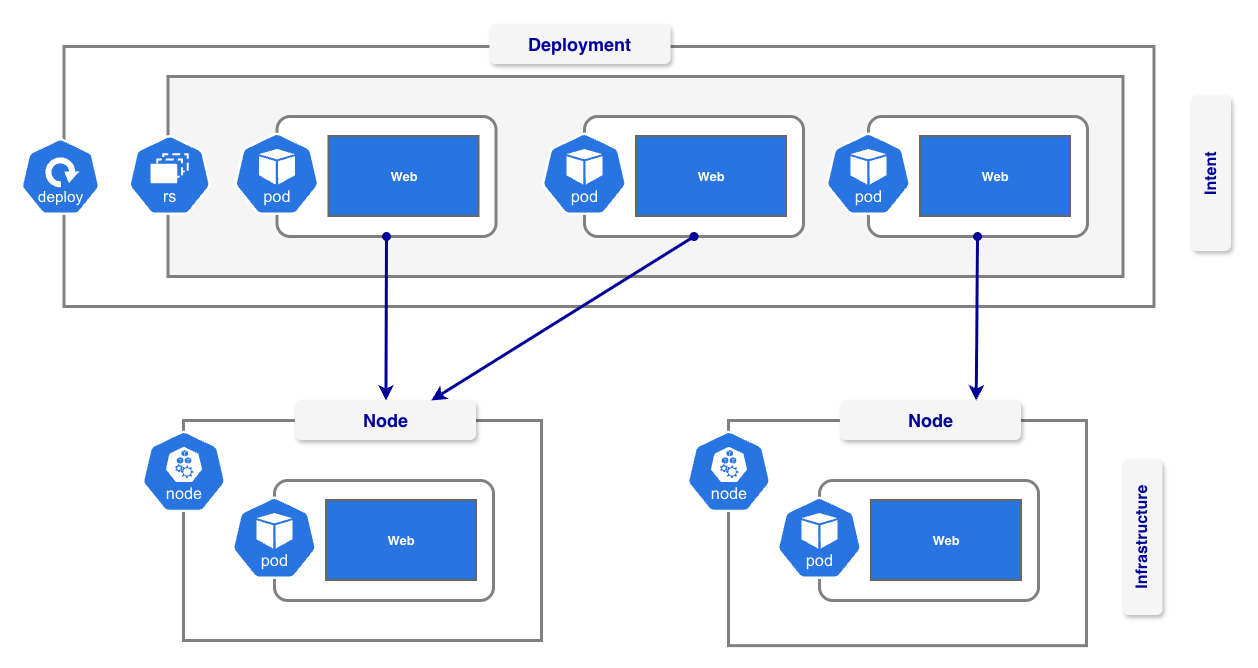

The diagram above was exported from draw.io. Its source (the exported page's mxGraphModel, read from the mxfile embedded in the PNG):
<mxGraphModel dx="2049" dy="2185" grid="1" gridSize="10" guides="1" tooltips="1" connect="1" arrows="1" fold="1" page="1" pageScale="1" pageWidth="827" pageHeight="1169" math="0" shadow="0">
  <root>
    <mxCell id="0" />
    <mxCell id="1" parent="0" />
    <mxCell id="O4PPfnE07vo6v7i5htXS-9" connectable="0" parent="1" style="group;rounded=1;" value="" vertex="1">
      <mxGeometry height="225.14999999999998" width="920" x="262.5" y="-224" as="geometry" />
    </mxCell>
    <mxCell id="mlBIOTELUQUDROmjFHEU-2" parent="O4PPfnE07vo6v7i5htXS-9" style="rounded=0;whiteSpace=wrap;html=1;strokeWidth=3;fillColor=#FFFFFF;fontColor=#333333;strokeColor=#808080;container=0;" value="" vertex="1">
      <mxGeometry height="260" width="1090" x="-170" y="-70" as="geometry" />
    </mxCell>
    <mxCell id="O4PPfnE07vo6v7i5htXS-7" parent="O4PPfnE07vo6v7i5htXS-9" style="rounded=0;whiteSpace=wrap;html=1;strokeWidth=3;fillColor=#f5f5f5;fontColor=#333333;strokeColor=#808080;container=0;" value="" vertex="1">
      <mxGeometry height="200" width="955" x="-66" y="-40" as="geometry" />
    </mxCell>
    <mxCell id="O4PPfnE07vo6v7i5htXS-10" parent="O4PPfnE07vo6v7i5htXS-9" style="rounded=1;whiteSpace=wrap;html=1;shadow=0;comic=0;strokeWidth=3;fontFamily=Verdana;fontSize=28;align=center;arcSize=11;verticalAlign=top;container=0;movable=1;resizable=1;rotatable=1;deletable=1;editable=1;locked=0;connectable=1;strokeColor=#808080;" value="" vertex="1">
      <mxGeometry height="120" width="219" x="43" as="geometry" />
    </mxCell>
    <mxCell id="O4PPfnE07vo6v7i5htXS-11" parent="O4PPfnE07vo6v7i5htXS-9" style="rounded=0;whiteSpace=wrap;html=1;fillColor=#2875E2;strokeColor=#666666;container=0;strokeWidth=2;" value="&lt;b style=&quot;background-color: transparent; color: light-dark(rgb(0, 0, 0), rgb(255, 255, 255));&quot;&gt;&lt;font style=&quot;font-size: 13px; color: rgb(255, 255, 255);&quot;&gt;Web&lt;/font&gt;&lt;/b&gt;" vertex="1">
      <mxGeometry height="80" width="150" x="95" y="20" as="geometry" />
    </mxCell>
    <mxCell id="O4PPfnE07vo6v7i5htXS-12" parent="O4PPfnE07vo6v7i5htXS-9" style="aspect=fixed;sketch=0;html=1;dashed=0;whitespace=wrap;verticalLabelPosition=bottom;verticalAlign=top;fillColor=#2875E2;strokeColor=#ffffff;points=[[0.005,0.63,0],[0.1,0.2,0],[0.9,0.2,0],[0.5,0,0],[0.995,0.63,0],[0.72,0.99,0],[0.5,1,0],[0.28,0.99,0]];shape=mxgraph.kubernetes.icon2;kubernetesLabel=1;prIcon=pod;container=0;" value="" vertex="1">
      <mxGeometry height="82.4" width="85.83" y="16" as="geometry" />
    </mxCell>
    <mxCell id="mlBIOTELUQUDROmjFHEU-1" parent="O4PPfnE07vo6v7i5htXS-9" style="aspect=fixed;sketch=0;html=1;dashed=0;whitespace=wrap;verticalLabelPosition=bottom;verticalAlign=top;fillColor=#2875E2;strokeColor=#ffffff;points=[[0.005,0.63,0],[0.1,0.2,0],[0.9,0.2,0],[0.5,0,0],[0.995,0.63,0],[0.72,0.99,0],[0.5,1,0],[0.28,0.99,0]];shape=mxgraph.kubernetes.icon2;kubernetesLabel=1;prIcon=rs" value="" vertex="1">
      <mxGeometry height="80" width="83.34" x="-106" y="18.399999999999977" as="geometry" />
    </mxCell>
    <mxCell id="t-97mJ3JdUXYPy__SF8k-1" parent="O4PPfnE07vo6v7i5htXS-9" style="text;html=1;whiteSpace=wrap;strokeColor=none;fillColor=#f5f5f5;align=center;verticalAlign=middle;rounded=1;fontColor=#333333;shadow=1;strokeWidth=3;" value="&lt;font style=&quot;font-size: 18px;&quot;&gt;&lt;span style=&quot;color: light-dark(rgb(0, 0, 153), rgb(218, 218, 255));&quot;&gt;&lt;b style=&quot;&quot;&gt;Deployment&lt;/b&gt;&lt;/span&gt;&lt;/font&gt;" vertex="1">
      <mxGeometry height="40" width="181.08" x="256.0000000000001" y="-92" as="geometry" />
    </mxCell>
    <mxCell id="TOKgkymT57s5kUdwdB_R-1" parent="1" style="rounded=0;whiteSpace=wrap;html=1;shadow=0;comic=0;strokeWidth=3;fontFamily=Verdana;fontSize=28;align=center;arcSize=11;verticalAlign=top;container=0;movable=1;resizable=1;rotatable=1;deletable=1;editable=1;locked=0;connectable=1;strokeColor=#808080;" value="" vertex="1">
      <mxGeometry height="220" width="358" x="212" y="80" as="geometry" />
    </mxCell>
    <mxCell id="TOKgkymT57s5kUdwdB_R-3" parent="1" style="aspect=fixed;sketch=0;html=1;dashed=0;whitespace=wrap;verticalLabelPosition=bottom;verticalAlign=top;fillColor=#2875E2;strokeColor=#ffffff;points=[[0.005,0.63,0],[0.1,0.2,0],[0.9,0.2,0],[0.5,0,0],[0.995,0.63,0],[0.72,0.99,0],[0.5,1,0],[0.28,0.99,0]];shape=mxgraph.kubernetes.icon2;kubernetesLabel=1;prIcon=node;container=0;" value="" vertex="1">
      <mxGeometry height="81.6" width="85" x="170" y="90.00000000000009" as="geometry" />
    </mxCell>
    <mxCell id="TOKgkymT57s5kUdwdB_R-6" connectable="0" parent="1" style="group;rounded=1;" value="" vertex="1">
      <mxGeometry height="120" width="262" x="260" y="140" as="geometry" />
    </mxCell>
    <mxCell id="TOKgkymT57s5kUdwdB_R-7" parent="TOKgkymT57s5kUdwdB_R-6" style="rounded=1;whiteSpace=wrap;html=1;shadow=0;comic=0;strokeWidth=3;fontFamily=Verdana;fontSize=28;align=center;arcSize=11;verticalAlign=top;container=0;movable=1;resizable=1;rotatable=1;deletable=1;editable=1;locked=0;connectable=1;strokeColor=#808080;" value="" vertex="1">
      <mxGeometry height="120" width="219" x="43" as="geometry" />
    </mxCell>
    <mxCell id="TOKgkymT57s5kUdwdB_R-8" parent="TOKgkymT57s5kUdwdB_R-6" style="rounded=0;whiteSpace=wrap;html=1;fillColor=#2875E2;strokeColor=#666666;container=0;strokeWidth=2;" value="&lt;b style=&quot;background-color: transparent; color: light-dark(rgb(0, 0, 0), rgb(255, 255, 255));&quot;&gt;&lt;font style=&quot;font-size: 13px; color: rgb(255, 255, 255);&quot;&gt;Web&lt;/font&gt;&lt;/b&gt;" vertex="1">
      <mxGeometry height="80" width="150" x="95" y="20" as="geometry" />
    </mxCell>
    <mxCell id="TOKgkymT57s5kUdwdB_R-9" parent="TOKgkymT57s5kUdwdB_R-6" style="aspect=fixed;sketch=0;html=1;dashed=0;whitespace=wrap;verticalLabelPosition=bottom;verticalAlign=top;fillColor=#2875E2;strokeColor=#ffffff;points=[[0.005,0.63,0],[0.1,0.2,0],[0.9,0.2,0],[0.5,0,0],[0.995,0.63,0],[0.72,0.99,0],[0.5,1,0],[0.28,0.99,0]];shape=mxgraph.kubernetes.icon2;kubernetesLabel=1;prIcon=pod;container=0;" value="" vertex="1">
      <mxGeometry height="82.4" width="85.83" y="16" as="geometry" />
    </mxCell>
    <mxCell id="TOKgkymT57s5kUdwdB_R-10" parent="1" style="text;html=1;whiteSpace=wrap;strokeColor=none;fillColor=#f5f5f5;align=center;verticalAlign=middle;rounded=1;fontColor=#333333;shadow=1;strokeWidth=3;" value="&lt;font style=&quot;font-size: 18px;&quot;&gt;&lt;span style=&quot;color: light-dark(rgb(0, 0, 153), rgb(218, 218, 255));&quot;&gt;&lt;b style=&quot;&quot;&gt;Node&lt;/b&gt;&lt;/span&gt;&lt;/font&gt;" vertex="1">
      <mxGeometry height="40" width="181.08" x="323.9200000000001" y="60" as="geometry" />
    </mxCell>
    <mxCell id="TOKgkymT57s5kUdwdB_R-11" parent="1" style="rounded=0;whiteSpace=wrap;html=1;shadow=0;comic=0;strokeWidth=3;fontFamily=Verdana;fontSize=28;align=center;arcSize=11;verticalAlign=top;container=0;movable=1;resizable=1;rotatable=1;deletable=1;editable=1;locked=0;connectable=1;strokeColor=#808080;" value="" vertex="1">
      <mxGeometry height="225.15" width="358" x="757" y="80" as="geometry" />
    </mxCell>
    <mxCell id="TOKgkymT57s5kUdwdB_R-13" parent="1" style="aspect=fixed;sketch=0;html=1;dashed=0;whitespace=wrap;verticalLabelPosition=bottom;verticalAlign=top;fillColor=#2875E2;strokeColor=#ffffff;points=[[0.005,0.63,0],[0.1,0.2,0],[0.9,0.2,0],[0.5,0,0],[0.995,0.63,0],[0.72,0.99,0],[0.5,1,0],[0.28,0.99,0]];shape=mxgraph.kubernetes.icon2;kubernetesLabel=1;prIcon=node;container=0;" value="" vertex="1">
      <mxGeometry height="81.6" width="85" x="715" y="90.00000000000009" as="geometry" />
    </mxCell>
    <mxCell id="TOKgkymT57s5kUdwdB_R-16" connectable="0" parent="1" style="group;rounded=1;" value="" vertex="1">
      <mxGeometry height="120" width="262" x="805" y="140" as="geometry" />
    </mxCell>
    <mxCell id="TOKgkymT57s5kUdwdB_R-17" parent="TOKgkymT57s5kUdwdB_R-16" style="rounded=1;whiteSpace=wrap;html=1;shadow=0;comic=0;strokeWidth=3;fontFamily=Verdana;fontSize=28;align=center;arcSize=11;verticalAlign=top;container=0;movable=1;resizable=1;rotatable=1;deletable=1;editable=1;locked=0;connectable=1;strokeColor=#808080;" value="" vertex="1">
      <mxGeometry height="120" width="219" x="43" as="geometry" />
    </mxCell>
    <mxCell id="TOKgkymT57s5kUdwdB_R-18" parent="TOKgkymT57s5kUdwdB_R-16" style="rounded=0;whiteSpace=wrap;html=1;fillColor=#2875E2;strokeColor=#666666;container=0;strokeWidth=2;" value="&lt;b style=&quot;background-color: transparent; color: light-dark(rgb(0, 0, 0), rgb(255, 255, 255));&quot;&gt;&lt;font style=&quot;font-size: 13px; color: rgb(255, 255, 255);&quot;&gt;Web&lt;/font&gt;&lt;/b&gt;" vertex="1">
      <mxGeometry height="80" width="150" x="95" y="20" as="geometry" />
    </mxCell>
    <mxCell id="TOKgkymT57s5kUdwdB_R-19" parent="TOKgkymT57s5kUdwdB_R-16" style="aspect=fixed;sketch=0;html=1;dashed=0;whitespace=wrap;verticalLabelPosition=bottom;verticalAlign=top;fillColor=#2875E2;strokeColor=#ffffff;points=[[0.005,0.63,0],[0.1,0.2,0],[0.9,0.2,0],[0.5,0,0],[0.995,0.63,0],[0.72,0.99,0],[0.5,1,0],[0.28,0.99,0]];shape=mxgraph.kubernetes.icon2;kubernetesLabel=1;prIcon=pod;container=0;" value="" vertex="1">
      <mxGeometry height="82.4" width="85.83" y="16" as="geometry" />
    </mxCell>
    <mxCell id="TOKgkymT57s5kUdwdB_R-20" parent="1" style="text;html=1;whiteSpace=wrap;strokeColor=none;fillColor=#f5f5f5;align=center;verticalAlign=middle;rounded=1;fontColor=#333333;shadow=1;strokeWidth=3;" value="&lt;font style=&quot;font-size: 18px;&quot;&gt;&lt;span style=&quot;color: light-dark(rgb(0, 0, 153), rgb(218, 218, 255));&quot;&gt;&lt;b style=&quot;&quot;&gt;Node&lt;/b&gt;&lt;/span&gt;&lt;/font&gt;" vertex="1">
      <mxGeometry height="40" width="181.08" x="868.9200000000001" y="60" as="geometry" />
    </mxCell>
    <mxCell id="TOKgkymT57s5kUdwdB_R-21" edge="1" parent="1" source="O4PPfnE07vo6v7i5htXS-10" style="rounded=0;orthogonalLoop=1;jettySize=auto;html=1;entryX=0.5;entryY=0;entryDx=0;entryDy=0;strokeWidth=3;startArrow=oval;startFill=1;strokeColor=light-dark(#000099,#808080);exitX=0.5;exitY=1;exitDx=0;exitDy=0;" target="TOKgkymT57s5kUdwdB_R-10">
      <mxGeometry relative="1" as="geometry" />
    </mxCell>
    <mxCell id="TOKgkymT57s5kUdwdB_R-24" connectable="0" parent="1" style="group;rounded=1;" value="" vertex="1">
      <mxGeometry height="120" width="262" x="570" y="-224" as="geometry" />
    </mxCell>
    <mxCell id="TOKgkymT57s5kUdwdB_R-25" parent="TOKgkymT57s5kUdwdB_R-24" style="rounded=1;whiteSpace=wrap;html=1;shadow=0;comic=0;strokeWidth=3;fontFamily=Verdana;fontSize=28;align=center;arcSize=11;verticalAlign=top;container=0;movable=1;resizable=1;rotatable=1;deletable=1;editable=1;locked=0;connectable=1;strokeColor=#808080;" value="" vertex="1">
      <mxGeometry height="120" width="219" x="43" as="geometry" />
    </mxCell>
    <mxCell id="TOKgkymT57s5kUdwdB_R-26" parent="TOKgkymT57s5kUdwdB_R-24" style="rounded=0;whiteSpace=wrap;html=1;fillColor=#2875E2;strokeColor=#666666;container=0;strokeWidth=2;" value="&lt;b style=&quot;background-color: transparent; color: light-dark(rgb(0, 0, 0), rgb(255, 255, 255));&quot;&gt;&lt;font style=&quot;font-size: 13px; color: rgb(255, 255, 255);&quot;&gt;Web&lt;/font&gt;&lt;/b&gt;" vertex="1">
      <mxGeometry height="80" width="150" x="95" y="20" as="geometry" />
    </mxCell>
    <mxCell id="TOKgkymT57s5kUdwdB_R-27" parent="TOKgkymT57s5kUdwdB_R-24" style="aspect=fixed;sketch=0;html=1;dashed=0;whitespace=wrap;verticalLabelPosition=bottom;verticalAlign=top;fillColor=#2875E2;strokeColor=#ffffff;points=[[0.005,0.63,0],[0.1,0.2,0],[0.9,0.2,0],[0.5,0,0],[0.995,0.63,0],[0.72,0.99,0],[0.5,1,0],[0.28,0.99,0]];shape=mxgraph.kubernetes.icon2;kubernetesLabel=1;prIcon=pod;container=0;" value="" vertex="1">
      <mxGeometry height="82.4" width="85.83" y="16" as="geometry" />
    </mxCell>
    <mxCell id="TOKgkymT57s5kUdwdB_R-28" edge="1" parent="1" source="TOKgkymT57s5kUdwdB_R-25" style="rounded=0;orthogonalLoop=1;jettySize=auto;html=1;entryX=0.75;entryY=0;entryDx=0;entryDy=0;strokeWidth=3;strokeColor=light-dark(#000099,#808080);exitX=0.5;exitY=1;exitDx=0;exitDy=0;startArrow=oval;startFill=1;" target="TOKgkymT57s5kUdwdB_R-10">
      <mxGeometry relative="1" as="geometry" />
    </mxCell>
    <mxCell id="TOKgkymT57s5kUdwdB_R-29" connectable="0" parent="1" style="group;rounded=1;" value="" vertex="1">
      <mxGeometry height="120" width="262" x="854" y="-224" as="geometry" />
    </mxCell>
    <mxCell id="TOKgkymT57s5kUdwdB_R-30" parent="TOKgkymT57s5kUdwdB_R-29" style="rounded=1;whiteSpace=wrap;html=1;shadow=0;comic=0;strokeWidth=3;fontFamily=Verdana;fontSize=28;align=center;arcSize=11;verticalAlign=top;container=0;movable=1;resizable=1;rotatable=1;deletable=1;editable=1;locked=0;connectable=1;strokeColor=#808080;" value="" vertex="1">
      <mxGeometry height="120" width="219" x="43" as="geometry" />
    </mxCell>
    <mxCell id="TOKgkymT57s5kUdwdB_R-31" parent="TOKgkymT57s5kUdwdB_R-29" style="rounded=0;whiteSpace=wrap;html=1;fillColor=#2875E2;strokeColor=#666666;container=0;strokeWidth=2;" value="&lt;b style=&quot;background-color: transparent; color: light-dark(rgb(0, 0, 0), rgb(255, 255, 255));&quot;&gt;&lt;font style=&quot;font-size: 13px; color: rgb(255, 255, 255);&quot;&gt;Web&lt;/font&gt;&lt;/b&gt;" vertex="1">
      <mxGeometry height="80" width="150" x="95" y="20" as="geometry" />
    </mxCell>
    <mxCell id="TOKgkymT57s5kUdwdB_R-32" parent="TOKgkymT57s5kUdwdB_R-29" style="aspect=fixed;sketch=0;html=1;dashed=0;whitespace=wrap;verticalLabelPosition=bottom;verticalAlign=top;fillColor=#2875E2;strokeColor=#ffffff;points=[[0.005,0.63,0],[0.1,0.2,0],[0.9,0.2,0],[0.5,0,0],[0.995,0.63,0],[0.72,0.99,0],[0.5,1,0],[0.28,0.99,0]];shape=mxgraph.kubernetes.icon2;kubernetesLabel=1;prIcon=pod;container=0;" value="" vertex="1">
      <mxGeometry height="82.4" width="85.83" y="16" as="geometry" />
    </mxCell>
    <mxCell id="TOKgkymT57s5kUdwdB_R-33" edge="1" parent="1" source="TOKgkymT57s5kUdwdB_R-30" style="rounded=0;orthogonalLoop=1;jettySize=auto;html=1;entryX=0.75;entryY=0;entryDx=0;entryDy=0;strokeWidth=3;startArrow=oval;startFill=1;strokeColor=light-dark(#000099,#808080);" target="TOKgkymT57s5kUdwdB_R-20">
      <mxGeometry relative="1" x="0.0041" as="geometry" />
    </mxCell>
    <mxCell id="O4PPfnE07vo6v7i5htXS-8" parent="1" style="aspect=fixed;sketch=0;html=1;dashed=0;whitespace=wrap;verticalLabelPosition=bottom;verticalAlign=top;fillColor=#2875E2;strokeColor=#ffffff;points=[[0.005,0.63,0],[0.1,0.2,0],[0.9,0.2,0],[0.5,0,0],[0.995,0.63,0],[0.72,0.99,0],[0.5,1,0],[0.28,0.99,0]];shape=mxgraph.kubernetes.icon2;kubernetesLabel=1;prIcon=deploy;container=0;" value="" vertex="1">
      <mxGeometry height="76.8" width="80" x="49" y="-202.39999999999998" as="geometry" />
    </mxCell>
    <mxCell id="SjaaSH3EmxzMinxXkmnB-1" parent="1" style="text;html=1;whiteSpace=wrap;strokeColor=none;fillColor=#f5f5f5;align=center;verticalAlign=middle;rounded=1;fontColor=#333333;shadow=1;rotation=-90;" value="&lt;font style=&quot;color: rgb(0, 0, 153); font-size: 16px;&quot;&gt;&lt;b style=&quot;&quot;&gt;Infrastructure&lt;/b&gt;&lt;/font&gt;" vertex="1">
      <mxGeometry height="40" width="155.68" x="1093.66" y="177.2" as="geometry" />
    </mxCell>
    <mxCell id="SjaaSH3EmxzMinxXkmnB-2" parent="1" style="text;html=1;whiteSpace=wrap;strokeColor=none;fillColor=#f5f5f5;align=center;verticalAlign=middle;rounded=1;fontColor=#333333;shadow=1;rotation=-90;" value="&lt;font style=&quot;color: rgb(0, 0, 153); font-size: 16px;&quot;&gt;&lt;b style=&quot;&quot;&gt;Intent&lt;/b&gt;&lt;/font&gt;" vertex="1">
      <mxGeometry height="40" width="155.68" x="1162.16" y="-186.8" as="geometry" />
    </mxCell>
  </root>
</mxGraphModel>